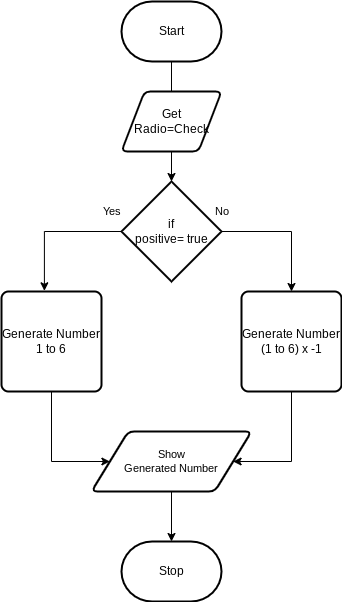

The diagram above was exported from draw.io. Its source (the exported page's mxGraphModel, read from the mxfile embedded in the PNG):
<mxGraphModel dx="606" dy="563" grid="1" gridSize="10" guides="1" tooltips="1" connect="1" arrows="1" fold="1" page="1" pageScale="1" pageWidth="850" pageHeight="1100" math="0" shadow="0">
  <root>
    <mxCell id="0" />
    <mxCell id="1" parent="0" />
    <mxCell id="4" style="edgeStyle=orthogonalEdgeStyle;html=1;rounded=0;entryX=0.5;entryY=0;entryDx=0;entryDy=0;entryPerimeter=0;startArrow=none;" parent="1" source="6" target="5" edge="1">
      <mxGeometry relative="1" as="geometry" />
    </mxCell>
    <mxCell id="2" value="Start" style="strokeWidth=2;html=1;shape=mxgraph.flowchart.terminator;whiteSpace=wrap;" parent="1" vertex="1">
      <mxGeometry x="230" y="160" width="100" height="60" as="geometry" />
    </mxCell>
    <mxCell id="3" value="Stop" style="strokeWidth=2;html=1;shape=mxgraph.flowchart.terminator;whiteSpace=wrap;" parent="1" vertex="1">
      <mxGeometry x="230" y="700" width="100" height="60" as="geometry" />
    </mxCell>
    <mxCell id="10" style="edgeStyle=orthogonalEdgeStyle;html=1;entryX=0.429;entryY=-0.007;entryDx=0;entryDy=0;entryPerimeter=0;rounded=0;" edge="1" parent="1" source="5" target="8">
      <mxGeometry relative="1" as="geometry" />
    </mxCell>
    <mxCell id="11" style="edgeStyle=orthogonalEdgeStyle;shape=connector;rounded=0;html=1;labelBackgroundColor=default;strokeColor=default;fontFamily=Helvetica;fontSize=11;fontColor=default;endArrow=classic;" edge="1" parent="1" source="5" target="9">
      <mxGeometry relative="1" as="geometry" />
    </mxCell>
    <mxCell id="5" value="if&lt;br&gt;positive= true" style="strokeWidth=2;html=1;shape=mxgraph.flowchart.decision;whiteSpace=wrap;" parent="1" vertex="1">
      <mxGeometry x="230" y="340" width="100" height="100" as="geometry" />
    </mxCell>
    <mxCell id="7" value="" style="edgeStyle=orthogonalEdgeStyle;html=1;rounded=0;entryX=0.5;entryY=0;entryDx=0;entryDy=0;entryPerimeter=0;endArrow=none;" edge="1" parent="1" source="2" target="6">
      <mxGeometry relative="1" as="geometry">
        <mxPoint x="280" y="220" as="sourcePoint" />
        <mxPoint x="280" y="400" as="targetPoint" />
      </mxGeometry>
    </mxCell>
    <mxCell id="6" value="Get&lt;br&gt;Radio=Check" style="shape=parallelogram;html=1;strokeWidth=2;perimeter=parallelogramPerimeter;whiteSpace=wrap;rounded=1;arcSize=12;size=0.23;" vertex="1" parent="1">
      <mxGeometry x="230" y="250" width="100" height="60" as="geometry" />
    </mxCell>
    <mxCell id="14" style="edgeStyle=orthogonalEdgeStyle;shape=connector;rounded=0;html=1;labelBackgroundColor=default;strokeColor=default;fontFamily=Helvetica;fontSize=11;fontColor=default;endArrow=classic;entryX=0;entryY=0.5;entryDx=0;entryDy=0;" edge="1" parent="1" source="8" target="12">
      <mxGeometry relative="1" as="geometry">
        <mxPoint x="180" y="630" as="targetPoint" />
        <Array as="points">
          <mxPoint x="160" y="620" />
        </Array>
      </mxGeometry>
    </mxCell>
    <mxCell id="8" value="Generate Number&lt;br&gt;1 to 6" style="rounded=1;whiteSpace=wrap;html=1;absoluteArcSize=1;arcSize=14;strokeWidth=2;" vertex="1" parent="1">
      <mxGeometry x="110" y="450" width="100" height="100" as="geometry" />
    </mxCell>
    <mxCell id="13" style="edgeStyle=orthogonalEdgeStyle;shape=connector;rounded=0;html=1;entryX=1;entryY=0.5;entryDx=0;entryDy=0;labelBackgroundColor=default;strokeColor=default;fontFamily=Helvetica;fontSize=11;fontColor=default;endArrow=classic;" edge="1" parent="1" source="9" target="12">
      <mxGeometry relative="1" as="geometry">
        <Array as="points">
          <mxPoint x="400" y="620" />
        </Array>
      </mxGeometry>
    </mxCell>
    <mxCell id="9" value="Generate Number&lt;br&gt;(1 to 6) x -1" style="rounded=1;whiteSpace=wrap;html=1;absoluteArcSize=1;arcSize=14;strokeWidth=2;" vertex="1" parent="1">
      <mxGeometry x="350" y="450" width="100" height="100" as="geometry" />
    </mxCell>
    <mxCell id="15" style="edgeStyle=orthogonalEdgeStyle;shape=connector;rounded=0;html=1;labelBackgroundColor=default;strokeColor=default;fontFamily=Helvetica;fontSize=11;fontColor=default;endArrow=classic;" edge="1" parent="1" source="12" target="3">
      <mxGeometry relative="1" as="geometry" />
    </mxCell>
    <mxCell id="12" value="Show&lt;br&gt;Generated Number" style="shape=parallelogram;html=1;strokeWidth=2;perimeter=parallelogramPerimeter;whiteSpace=wrap;rounded=1;arcSize=12;size=0.23;fontFamily=Helvetica;fontSize=11;fontColor=default;" vertex="1" parent="1">
      <mxGeometry x="200" y="590" width="160" height="60" as="geometry" />
    </mxCell>
    <mxCell id="16" value="Yes" style="text;html=1;align=center;verticalAlign=middle;resizable=0;points=[];autosize=1;strokeColor=none;fillColor=none;fontSize=11;fontFamily=Helvetica;fontColor=default;" vertex="1" parent="1">
      <mxGeometry x="200" y="355" width="40" height="30" as="geometry" />
    </mxCell>
    <mxCell id="17" value="No" style="text;html=1;align=center;verticalAlign=middle;resizable=0;points=[];autosize=1;strokeColor=none;fillColor=none;fontSize=11;fontFamily=Helvetica;fontColor=default;" vertex="1" parent="1">
      <mxGeometry x="310" y="355" width="40" height="30" as="geometry" />
    </mxCell>
  </root>
</mxGraphModel>